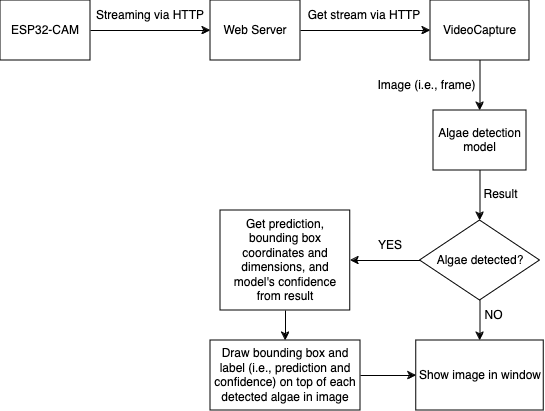

The diagram above was exported from draw.io. Its source (the exported page's mxGraphModel, read from the mxfile embedded in the PNG):
<mxGraphModel dx="1026" dy="686" grid="1" gridSize="10" guides="1" tooltips="1" connect="1" arrows="1" fold="1" page="1" pageScale="1" pageWidth="850" pageHeight="1100" background="#FFFFFF" math="0" shadow="0">
  <root>
    <mxCell id="0" />
    <mxCell id="1" parent="0" />
    <mxCell id="pVXgDYakfk4pP3yBOaT2-1" value="ESP32-CAM" style="rounded=0;whiteSpace=wrap;html=1;labelBackgroundColor=none;" vertex="1" parent="1">
      <mxGeometry x="20" y="50" width="90" height="60" as="geometry" />
    </mxCell>
    <mxCell id="pVXgDYakfk4pP3yBOaT2-2" value="Web Server" style="rounded=0;whiteSpace=wrap;html=1;labelBackgroundColor=none;" vertex="1" parent="1">
      <mxGeometry x="230" y="50" width="90" height="60" as="geometry" />
    </mxCell>
    <mxCell id="pVXgDYakfk4pP3yBOaT2-3" value="" style="endArrow=classic;html=1;rounded=0;exitX=1;exitY=0.5;exitDx=0;exitDy=0;entryX=0;entryY=0.5;entryDx=0;entryDy=0;labelBackgroundColor=none;fontColor=default;" edge="1" parent="1" source="pVXgDYakfk4pP3yBOaT2-1" target="pVXgDYakfk4pP3yBOaT2-2">
      <mxGeometry width="50" height="50" relative="1" as="geometry">
        <mxPoint x="370" y="380" as="sourcePoint" />
        <mxPoint x="420" y="330" as="targetPoint" />
      </mxGeometry>
    </mxCell>
    <mxCell id="pVXgDYakfk4pP3yBOaT2-4" value="Streaming via HTTP" style="text;html=1;align=center;verticalAlign=middle;whiteSpace=wrap;rounded=0;labelBackgroundColor=none;" vertex="1" parent="1">
      <mxGeometry x="110" y="50" width="120" height="30" as="geometry" />
    </mxCell>
    <mxCell id="pVXgDYakfk4pP3yBOaT2-5" value="VideoCapture" style="rounded=0;whiteSpace=wrap;html=1;labelBackgroundColor=none;" vertex="1" parent="1">
      <mxGeometry x="450" y="50" width="99" height="60" as="geometry" />
    </mxCell>
    <mxCell id="pVXgDYakfk4pP3yBOaT2-6" value="" style="endArrow=classic;html=1;rounded=0;exitX=1;exitY=0.5;exitDx=0;exitDy=0;entryX=0;entryY=0.5;entryDx=0;entryDy=0;labelBackgroundColor=none;fontColor=default;" edge="1" parent="1" source="pVXgDYakfk4pP3yBOaT2-2" target="pVXgDYakfk4pP3yBOaT2-5">
      <mxGeometry width="50" height="50" relative="1" as="geometry">
        <mxPoint x="371" y="380" as="sourcePoint" />
        <mxPoint x="421" y="330" as="targetPoint" />
      </mxGeometry>
    </mxCell>
    <mxCell id="pVXgDYakfk4pP3yBOaT2-7" value="Algae detection model" style="rounded=0;whiteSpace=wrap;html=1;labelBackgroundColor=none;" vertex="1" parent="1">
      <mxGeometry x="453" y="160" width="93" height="60" as="geometry" />
    </mxCell>
    <mxCell id="pVXgDYakfk4pP3yBOaT2-8" value="" style="endArrow=classic;html=1;rounded=0;exitX=0.5;exitY=1;exitDx=0;exitDy=0;entryX=0.5;entryY=0;entryDx=0;entryDy=0;labelBackgroundColor=none;fontColor=default;" edge="1" parent="1" source="pVXgDYakfk4pP3yBOaT2-5" target="pVXgDYakfk4pP3yBOaT2-7">
      <mxGeometry width="50" height="50" relative="1" as="geometry">
        <mxPoint x="441" y="380" as="sourcePoint" />
        <mxPoint x="491" y="330" as="targetPoint" />
      </mxGeometry>
    </mxCell>
    <mxCell id="pVXgDYakfk4pP3yBOaT2-9" value="Image (i.e., frame)" style="text;html=1;align=center;verticalAlign=middle;whiteSpace=wrap;rounded=0;labelBackgroundColor=none;" vertex="1" parent="1">
      <mxGeometry x="396.25" y="120" width="100.75" height="30" as="geometry" />
    </mxCell>
    <mxCell id="pVXgDYakfk4pP3yBOaT2-11" value="Show image in window" style="rounded=0;whiteSpace=wrap;html=1;labelBackgroundColor=none;" vertex="1" parent="1">
      <mxGeometry x="435.75" y="390" width="127.5" height="70" as="geometry" />
    </mxCell>
    <mxCell id="pVXgDYakfk4pP3yBOaT2-12" value="" style="endArrow=classic;html=1;rounded=0;exitX=0.5;exitY=1;exitDx=0;exitDy=0;entryX=0.5;entryY=0;entryDx=0;entryDy=0;labelBackgroundColor=none;fontColor=default;" edge="1" parent="1" source="pVXgDYakfk4pP3yBOaT2-7" target="pVXgDYakfk4pP3yBOaT2-19">
      <mxGeometry width="50" height="50" relative="1" as="geometry">
        <mxPoint x="499.5" y="230" as="sourcePoint" />
        <mxPoint x="680" y="160" as="targetPoint" />
      </mxGeometry>
    </mxCell>
    <mxCell id="pVXgDYakfk4pP3yBOaT2-13" value="Result" style="text;html=1;align=center;verticalAlign=middle;whiteSpace=wrap;rounded=0;labelBackgroundColor=none;" vertex="1" parent="1">
      <mxGeometry x="501" y="229" width="39" height="30" as="geometry" />
    </mxCell>
    <mxCell id="pVXgDYakfk4pP3yBOaT2-16" value="Get stream via HTTP" style="text;html=1;align=center;verticalAlign=middle;whiteSpace=wrap;rounded=0;labelBackgroundColor=none;" vertex="1" parent="1">
      <mxGeometry x="324" y="50" width="120" height="30" as="geometry" />
    </mxCell>
    <mxCell id="pVXgDYakfk4pP3yBOaT2-19" value="Algae detected?" style="rhombus;whiteSpace=wrap;html=1;labelBackgroundColor=none;" vertex="1" parent="1">
      <mxGeometry x="439.5" y="270" width="120" height="80" as="geometry" />
    </mxCell>
    <mxCell id="pVXgDYakfk4pP3yBOaT2-20" value="" style="endArrow=classic;html=1;rounded=0;exitX=0;exitY=0.5;exitDx=0;exitDy=0;labelBackgroundColor=none;fontColor=default;entryX=1;entryY=0.5;entryDx=0;entryDy=0;" edge="1" parent="1" source="pVXgDYakfk4pP3yBOaT2-19" target="pVXgDYakfk4pP3yBOaT2-26">
      <mxGeometry width="50" height="50" relative="1" as="geometry">
        <mxPoint x="211" y="460" as="sourcePoint" />
        <mxPoint x="390" y="340" as="targetPoint" />
      </mxGeometry>
    </mxCell>
    <mxCell id="pVXgDYakfk4pP3yBOaT2-21" value="" style="endArrow=classic;html=1;rounded=0;exitX=0.5;exitY=1;exitDx=0;exitDy=0;labelBackgroundColor=none;fontColor=default;entryX=0.5;entryY=0;entryDx=0;entryDy=0;" edge="1" parent="1" source="pVXgDYakfk4pP3yBOaT2-19" target="pVXgDYakfk4pP3yBOaT2-11">
      <mxGeometry width="50" height="50" relative="1" as="geometry">
        <mxPoint x="551" y="310" as="sourcePoint" />
        <mxPoint x="580" y="380" as="targetPoint" />
      </mxGeometry>
    </mxCell>
    <mxCell id="pVXgDYakfk4pP3yBOaT2-22" value="NO" style="text;html=1;align=center;verticalAlign=middle;whiteSpace=wrap;rounded=0;labelBackgroundColor=none;" vertex="1" parent="1">
      <mxGeometry x="501" y="350" width="25" height="30" as="geometry" />
    </mxCell>
    <mxCell id="pVXgDYakfk4pP3yBOaT2-23" value="YES" style="text;html=1;align=center;verticalAlign=middle;whiteSpace=wrap;rounded=0;labelBackgroundColor=none;" vertex="1" parent="1">
      <mxGeometry x="395" y="280" width="30" height="30" as="geometry" />
    </mxCell>
    <mxCell id="pVXgDYakfk4pP3yBOaT2-26" value="Get prediction, bounding box coordinates and dimensions, and model's confidence from result" style="rounded=0;whiteSpace=wrap;html=1;labelBackgroundColor=none;" vertex="1" parent="1">
      <mxGeometry x="240.12" y="260" width="129.75" height="100" as="geometry" />
    </mxCell>
    <mxCell id="pVXgDYakfk4pP3yBOaT2-27" value="Draw bounding box and label (i.e., prediction and confidence) on top of each detected algae in image" style="rounded=0;whiteSpace=wrap;html=1;labelBackgroundColor=none;" vertex="1" parent="1">
      <mxGeometry x="230" y="390" width="150" height="70" as="geometry" />
    </mxCell>
    <mxCell id="pVXgDYakfk4pP3yBOaT2-28" value="" style="endArrow=classic;html=1;rounded=0;exitX=0.5;exitY=1;exitDx=0;exitDy=0;labelBackgroundColor=none;fontColor=default;" edge="1" parent="1" source="pVXgDYakfk4pP3yBOaT2-26" target="pVXgDYakfk4pP3yBOaT2-27">
      <mxGeometry width="50" height="50" relative="1" as="geometry">
        <mxPoint x="161.13" y="460" as="sourcePoint" />
        <mxPoint x="211.13" y="410" as="targetPoint" />
      </mxGeometry>
    </mxCell>
    <mxCell id="pVXgDYakfk4pP3yBOaT2-31" value="" style="endArrow=classic;html=1;rounded=0;exitX=1;exitY=0.5;exitDx=0;exitDy=0;entryX=0;entryY=0.5;entryDx=0;entryDy=0;" edge="1" parent="1" source="pVXgDYakfk4pP3yBOaT2-27" target="pVXgDYakfk4pP3yBOaT2-11">
      <mxGeometry width="50" height="50" relative="1" as="geometry">
        <mxPoint x="430" y="370" as="sourcePoint" />
        <mxPoint x="480" y="320" as="targetPoint" />
      </mxGeometry>
    </mxCell>
  </root>
</mxGraphModel>